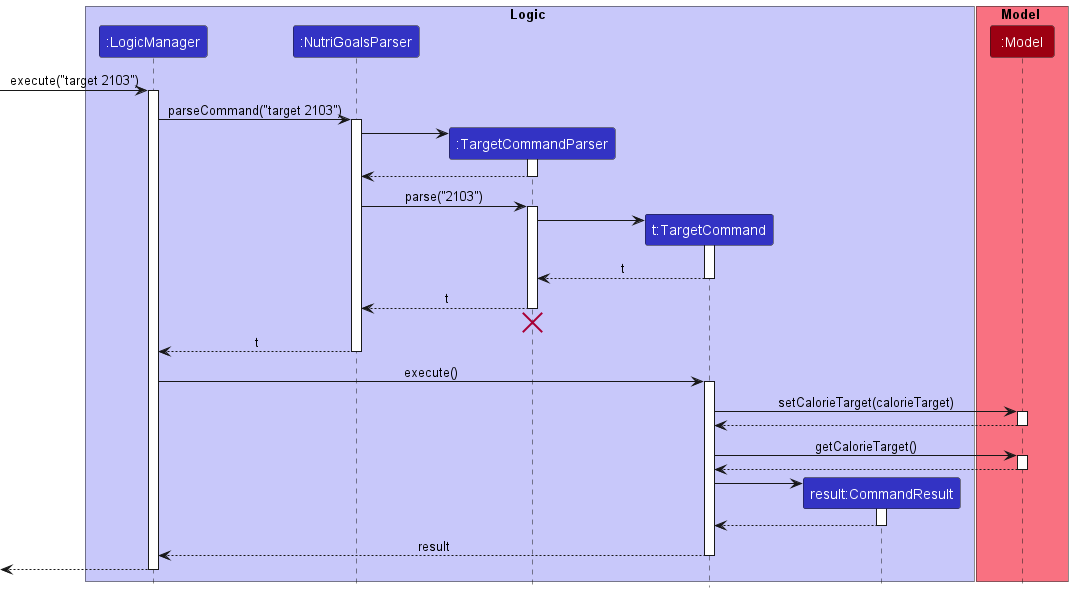

The diagram above was rendered by PlantUML. Its source (embedded in the PNG):
@startuml
!include style.puml
!$userInput = ("target 2103")
box Logic LOGIC_COLOR_T1
participant ":LogicManager" as LogicManager LOGIC_COLOR
participant ":NutriGoalsParser" as NutriGoalsParser LOGIC_COLOR
participant ":TargetCommandParser" as TargetCommandParser LOGIC_COLOR
participant "t:TargetCommand" as TargetCommand LOGIC_COLOR
participant "result:CommandResult" as CommandResult LOGIC_COLOR
end box

box Model MODEL_COLOR_T1
participant ":Model" as Model MODEL_COLOR
end box

[-> LogicManager : execute("$userInput")
activate LogicManager

LogicManager -> NutriGoalsParser : parseCommand("$userInput")
activate NutriGoalsParser

create TargetCommandParser
NutriGoalsParser -> TargetCommandParser
activate TargetCommandParser

TargetCommandParser --> NutriGoalsParser
deactivate TargetCommandParser

NutriGoalsParser -> TargetCommandParser : parse("2103")
activate TargetCommandParser

create TargetCommand
TargetCommandParser -> TargetCommand
activate TargetCommand

TargetCommand --> TargetCommandParser : t
deactivate TargetCommand

TargetCommandParser --> NutriGoalsParser : t
deactivate TargetCommandParser
TargetCommandParser -[hidden]-> NutriGoalsParser
destroy TargetCommandParser

NutriGoalsParser --> LogicManager : t
deactivate NutriGoalsParser

LogicManager -> TargetCommand : execute()
activate TargetCommand

TargetCommand -> Model : setCalorieTarget(calorieTarget)
activate Model

Model --> TargetCommand
deactivate Model

TargetCommand -> Model : getCalorieTarget()
activate Model

Model --> TargetCommand
deactivate Model

create CommandResult
TargetCommand -> CommandResult
activate CommandResult

CommandResult --> TargetCommand
deactivate CommandResult

TargetCommand --> LogicManager : result
deactivate TargetCommand

[<-- LogicManager
deactivate LogicManager

@enduml